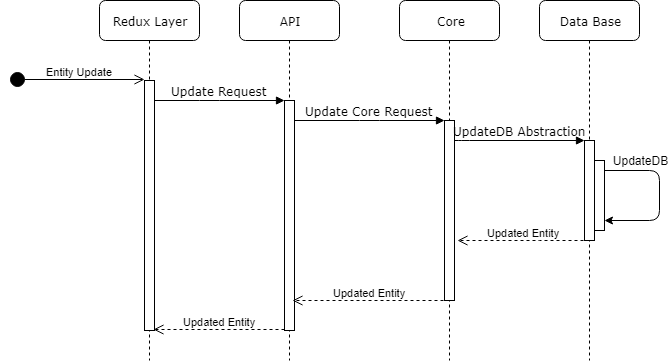

The diagram above was exported from draw.io. Its source (the exported page's mxGraphModel, read from the mxfile embedded in the PNG):
<mxGraphModel dx="911" dy="1253" grid="1" gridSize="10" guides="1" tooltips="1" connect="1" arrows="1" fold="1" page="1" pageScale="1" pageWidth="1100" pageHeight="850" background="#ffffff" math="0" shadow="0">
  <root>
    <mxCell id="0" />
    <mxCell id="1" parent="0" />
    <mxCell id="kuSv7EVkbv6AgO-9J8n5-1" value="API&lt;br&gt;" style="shape=umlLifeline;perimeter=lifelinePerimeter;whiteSpace=wrap;html=1;container=1;collapsible=0;recursiveResize=0;outlineConnect=0;rounded=1;shadow=0;comic=0;labelBackgroundColor=none;strokeColor=#000000;strokeWidth=1;fillColor=#FFFFFF;fontFamily=Verdana;fontSize=12;fontColor=#000000;align=center;" parent="1" vertex="1">
      <mxGeometry x="330" y="70" width="100" height="360" as="geometry" />
    </mxCell>
    <mxCell id="kuSv7EVkbv6AgO-9J8n5-2" value="" style="html=1;points=[];perimeter=orthogonalPerimeter;rounded=0;shadow=0;comic=0;labelBackgroundColor=none;strokeColor=#000000;strokeWidth=1;fillColor=#FFFFFF;fontFamily=Verdana;fontSize=12;fontColor=#000000;align=center;" parent="kuSv7EVkbv6AgO-9J8n5-1" vertex="1">
      <mxGeometry x="45" y="100" width="10" height="230" as="geometry" />
    </mxCell>
    <mxCell id="kuSv7EVkbv6AgO-9J8n5-3" value="Core&lt;br&gt;" style="shape=umlLifeline;perimeter=lifelinePerimeter;whiteSpace=wrap;html=1;container=1;collapsible=0;recursiveResize=0;outlineConnect=0;rounded=1;shadow=0;comic=0;labelBackgroundColor=none;strokeColor=#000000;strokeWidth=1;fillColor=#FFFFFF;fontFamily=Verdana;fontSize=12;fontColor=#000000;align=center;" parent="1" vertex="1">
      <mxGeometry x="490" y="70" width="100" height="360" as="geometry" />
    </mxCell>
    <mxCell id="kuSv7EVkbv6AgO-9J8n5-4" value="" style="html=1;points=[];perimeter=orthogonalPerimeter;rounded=0;shadow=0;comic=0;labelBackgroundColor=none;strokeColor=#000000;strokeWidth=1;fillColor=#FFFFFF;fontFamily=Verdana;fontSize=12;fontColor=#000000;align=center;" parent="kuSv7EVkbv6AgO-9J8n5-3" vertex="1">
      <mxGeometry x="45" y="120" width="10" height="180" as="geometry" />
    </mxCell>
    <mxCell id="kuSv7EVkbv6AgO-9J8n5-5" value="Data Base&lt;br&gt;" style="shape=umlLifeline;perimeter=lifelinePerimeter;whiteSpace=wrap;html=1;container=1;collapsible=0;recursiveResize=0;outlineConnect=0;rounded=1;shadow=0;comic=0;labelBackgroundColor=none;strokeColor=#000000;strokeWidth=1;fillColor=#FFFFFF;fontFamily=Verdana;fontSize=12;fontColor=#000000;align=center;" parent="1" vertex="1">
      <mxGeometry x="630" y="70" width="100" height="360" as="geometry" />
    </mxCell>
    <mxCell id="kuSv7EVkbv6AgO-9J8n5-6" value="Redux Layer&lt;br&gt;" style="shape=umlLifeline;perimeter=lifelinePerimeter;whiteSpace=wrap;html=1;container=1;collapsible=0;recursiveResize=0;outlineConnect=0;rounded=1;shadow=0;comic=0;labelBackgroundColor=none;strokeColor=#000000;strokeWidth=1;fillColor=#FFFFFF;fontFamily=Verdana;fontSize=12;fontColor=#000000;align=center;" parent="1" vertex="1">
      <mxGeometry x="190" y="70" width="100" height="360" as="geometry" />
    </mxCell>
    <mxCell id="kuSv7EVkbv6AgO-9J8n5-7" value="" style="html=1;points=[];perimeter=orthogonalPerimeter;rounded=0;shadow=0;comic=0;labelBackgroundColor=none;strokeColor=#000000;strokeWidth=1;fillColor=#FFFFFF;fontFamily=Verdana;fontSize=12;fontColor=#000000;align=center;" parent="kuSv7EVkbv6AgO-9J8n5-6" vertex="1">
      <mxGeometry x="45" y="80" width="10" height="250" as="geometry" />
    </mxCell>
    <mxCell id="kuSv7EVkbv6AgO-9J8n5-8" value="" style="html=1;points=[];perimeter=orthogonalPerimeter;rounded=0;shadow=0;comic=0;labelBackgroundColor=none;strokeColor=#000000;strokeWidth=1;fillColor=#FFFFFF;fontFamily=Verdana;fontSize=12;fontColor=#000000;align=center;" parent="1" vertex="1">
      <mxGeometry x="675" y="210" width="10" height="100" as="geometry" />
    </mxCell>
    <mxCell id="kuSv7EVkbv6AgO-9J8n5-9" value="UpdateDB Abstraction&lt;br&gt;" style="html=1;verticalAlign=bottom;endArrow=block;labelBackgroundColor=none;fontFamily=Verdana;fontSize=12;edgeStyle=elbowEdgeStyle;elbow=vertical;" parent="1" source="kuSv7EVkbv6AgO-9J8n5-4" target="kuSv7EVkbv6AgO-9J8n5-8" edge="1">
      <mxGeometry relative="1" as="geometry">
        <mxPoint x="600" y="210" as="sourcePoint" />
        <Array as="points">
          <mxPoint x="550" y="210" />
        </Array>
        <mxPoint as="offset" />
      </mxGeometry>
    </mxCell>
    <mxCell id="kuSv7EVkbv6AgO-9J8n5-10" value="Update Request&lt;br&gt;" style="html=1;verticalAlign=bottom;endArrow=block;entryX=0;entryY=0;labelBackgroundColor=none;fontFamily=Verdana;fontSize=12;edgeStyle=elbowEdgeStyle;elbow=vertical;" parent="1" source="kuSv7EVkbv6AgO-9J8n5-7" target="kuSv7EVkbv6AgO-9J8n5-2" edge="1">
      <mxGeometry relative="1" as="geometry">
        <mxPoint x="310" y="180" as="sourcePoint" />
        <Array as="points">
          <mxPoint x="300" y="170" />
        </Array>
        <mxPoint as="offset" />
      </mxGeometry>
    </mxCell>
    <mxCell id="kuSv7EVkbv6AgO-9J8n5-11" value="Update Core Request" style="html=1;verticalAlign=bottom;endArrow=block;entryX=0;entryY=0;labelBackgroundColor=none;fontFamily=Verdana;fontSize=12;edgeStyle=elbowEdgeStyle;elbow=vertical;" parent="1" source="kuSv7EVkbv6AgO-9J8n5-2" target="kuSv7EVkbv6AgO-9J8n5-4" edge="1">
      <mxGeometry relative="1" as="geometry">
        <mxPoint x="460" y="190" as="sourcePoint" />
        <mxPoint as="offset" />
      </mxGeometry>
    </mxCell>
    <mxCell id="kuSv7EVkbv6AgO-9J8n5-12" value="" style="html=1;points=[];perimeter=orthogonalPerimeter;rounded=0;shadow=0;comic=0;labelBackgroundColor=none;strokeColor=#000000;strokeWidth=1;fillColor=#FFFFFF;fontFamily=Verdana;fontSize=12;fontColor=#000000;align=center;" parent="1" vertex="1">
      <mxGeometry x="685" y="230" width="10" height="70" as="geometry" />
    </mxCell>
    <mxCell id="kuSv7EVkbv6AgO-9J8n5-13" value="UpdateDB" style="text;html=1;strokeColor=none;fillColor=none;align=center;verticalAlign=middle;whiteSpace=wrap;rounded=0;" parent="1" vertex="1">
      <mxGeometry x="710" y="220" width="40" height="20" as="geometry" />
    </mxCell>
    <mxCell id="kuSv7EVkbv6AgO-9J8n5-14" value="" style="endArrow=classic;html=1;entryX=1;entryY=0.857;entryDx=0;entryDy=0;entryPerimeter=0;" parent="1" source="kuSv7EVkbv6AgO-9J8n5-12" target="kuSv7EVkbv6AgO-9J8n5-12" edge="1">
      <mxGeometry width="50" height="50" relative="1" as="geometry">
        <mxPoint x="700" y="240" as="sourcePoint" />
        <mxPoint x="720" y="300" as="targetPoint" />
        <Array as="points">
          <mxPoint x="750" y="240" />
          <mxPoint x="750" y="290" />
        </Array>
      </mxGeometry>
    </mxCell>
    <mxCell id="kuSv7EVkbv6AgO-9J8n5-15" value="Entity Update&lt;br&gt;" style="html=1;verticalAlign=bottom;startArrow=circle;startFill=1;endArrow=open;startSize=6;endSize=8;" parent="1" edge="1">
      <mxGeometry x="0.037" width="80" relative="1" as="geometry">
        <mxPoint x="100" y="149" as="sourcePoint" />
        <mxPoint x="235" y="149" as="targetPoint" />
        <mxPoint as="offset" />
      </mxGeometry>
    </mxCell>
    <mxCell id="kuSv7EVkbv6AgO-9J8n5-16" value="Updated Entity" style="html=1;verticalAlign=bottom;endArrow=open;dashed=1;endSize=8;entryX=0.9;entryY=0.996;entryDx=0;entryDy=0;entryPerimeter=0;" parent="1" target="kuSv7EVkbv6AgO-9J8n5-7" edge="1">
      <mxGeometry x="-0.0076" relative="1" as="geometry">
        <mxPoint x="375" y="399" as="sourcePoint" />
        <mxPoint x="260" y="400" as="targetPoint" />
        <mxPoint as="offset" />
      </mxGeometry>
    </mxCell>
    <mxCell id="kuSv7EVkbv6AgO-9J8n5-17" value="Updated Entity" style="html=1;verticalAlign=bottom;endArrow=open;dashed=1;endSize=8;entryX=1.3;entryY=0.668;entryDx=0;entryDy=0;entryPerimeter=0;" parent="1" target="kuSv7EVkbv6AgO-9J8n5-4" edge="1">
      <mxGeometry relative="1" as="geometry">
        <mxPoint x="680" y="310" as="sourcePoint" />
        <mxPoint x="600" y="310" as="targetPoint" />
        <Array as="points">
          <mxPoint x="620" y="310" />
        </Array>
      </mxGeometry>
    </mxCell>
    <mxCell id="kuSv7EVkbv6AgO-9J8n5-18" value="Updated Entity" style="html=1;verticalAlign=bottom;endArrow=open;dashed=1;endSize=8;" parent="1" edge="1">
      <mxGeometry x="0.0191" relative="1" as="geometry">
        <mxPoint x="540" y="370" as="sourcePoint" />
        <mxPoint x="383" y="370" as="targetPoint" />
        <Array as="points">
          <mxPoint x="460" y="370" />
        </Array>
        <mxPoint as="offset" />
      </mxGeometry>
    </mxCell>
  </root>
</mxGraphModel>